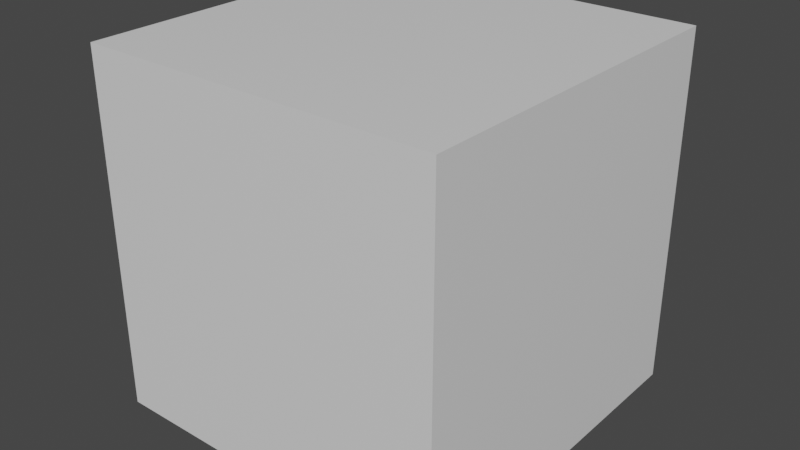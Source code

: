 # Source: untitled.blend  (saved by Blender 2.82.7; exported with 4.5.12 LTS)
import bpy
from mathutils import Matrix  # noqa: F401  (used for matrix-valued properties, if any)

bpy.ops.wm.read_factory_settings(use_empty=True)
scene = bpy.context.scene
scene.name = 'Scene'

# ---- collections
col_collection = bpy.data.collections.new('Collection'); scene.collection.children.link(col_collection)

# ---- materials (node trees are filled in below, after node groups)
mat_material = bpy.data.materials.new('Material')
mat_material.alpha_threshold = 0.0
mat_material.use_transparent_shadow = False
mat_material.line_color = (0.0, 0.0, 0.0, 1.0)

# ---- material node trees
mat_material.use_nodes = True; mat_material.node_tree.nodes.clear()
_N = mat_material.node_tree.nodes; _L = mat_material.node_tree.links
n0 = _N.new('ShaderNodeOutputMaterial'); n0.name = 'Material Output'; n0.location = (300, 300)
n1 = _N.new('ShaderNodeBsdfPrincipled'); n1.name = 'Principled BSDF'; n1.location = (10, 300)
n1.distribution = 'GGX'
n1.subsurface_method = 'BURLEY'
n1.inputs[2].default_value = 0.4
n1.inputs[3].default_value = 1.45
n1.inputs[27].default_value = (0.0, 0.0, 0.0, 1.0)
n1.inputs[28].default_value = 1.0
_L.new(n1.outputs[0], n0.inputs[0])
n0.is_active_output = True

# ---- world
world_world = bpy.data.worlds.new('World'); scene.world = world_world
world_world.use_nodes = True; world_world.node_tree.nodes.clear()
_N = world_world.node_tree.nodes; _L = world_world.node_tree.links
n0 = _N.new('ShaderNodeOutputWorld'); n0.name = 'World Output'; n0.location = (300, 300)
n1 = _N.new('ShaderNodeBackground'); n1.name = 'Background'; n1.location = (10, 300)
n1.inputs[0].default_value = (0.05088, 0.05088, 0.05088, 1.0)
_L.new(n1.outputs[0], n0.inputs[0])
n0.is_active_output = True
world_world.color = (0.05088, 0.05088, 0.05088)
world_world.use_sun_shadow = False
world_world.sun_shadow_jitter_overblur = 0.0

# ---- meshes
me_cube = bpy.data.meshes.new('Cube')
me_cube.from_pydata([(1.0, 1.0, 1.0), (1.0, 1.0, -1.0), (1.0, -1.0, 1.0), (1.0, -1.0, -1.0), (-1.0, 1.0, 1.0), (-1.0, 1.0, -1.0), (-1.0, -1.0, 1.0), (-1.0, -1.0, -1.0)], [], [(0, 4, 6, 2), (3, 2, 6, 7), (7, 6, 4, 5), (5, 1, 3, 7), (1, 0, 2, 3), (5, 4, 0, 1)])
_uv = me_cube.uv_layers.new(name='UVMap')
_uv.uv.foreach_set('vector', [0.625, 0.5, 0.875, 0.5, 0.875, 0.75, 0.625, 0.75, 0.375, 0.75, 0.625, 0.75, 0.625, 1.0, 0.375, 1.0, 0.375, 0.0, 0.625, 0.0, 0.625, 0.25, 0.375, 0.25, 0.125, 0.5, 0.375, 0.5, 0.375, 0.75, 0.125, 0.75, 0.375, 0.5, 0.625, 0.5, 0.625, 0.75, 0.375, 0.75, 0.375, 0.25, 0.625, 0.25, 0.625, 0.5, 0.375, 0.5])
me_cube.materials.append(mat_material)
me_cube.use_remesh_preserve_volume = False
me_cube.use_remesh_preserve_attributes = False
me_cube.use_mirror_vertex_groups = False
me_cube.update()
arm_esqueleto = bpy.data.armatures.new('Esqueleto')  # bones are not reproduced

# ---- objects
ob_cube = bpy.data.objects.new('Cube', me_cube)
ob_esqueleto = bpy.data.objects.new('Esqueleto', arm_esqueleto)

# ---- transforms, parenting, visibility, modifiers, constraints
ob_cube.location = (0.0, 0.0, 0.0)
ob_cube.lock_rotations_4d = False
ob_cube.empty_display_type = 'ARROWS'
ob_cube.lineart.crease_threshold = 0.0
ob_esqueleto.location = (0.0, 0.0, 0.0)
ob_esqueleto.lineart.crease_threshold = 0.0

# ---- collection membership
col_collection.objects.link(ob_cube)
col_collection.objects.link(ob_esqueleto)

# ---- scene / render settings (as saved in the file)
scene.frame_start = 1; scene.frame_end = 250; scene.frame_set(1)
scene.render.engine = 'BLENDER_EEVEE_NEXT'
scene.cycles.use_denoising = False
scene.cycles.samples = 128
scene.cycles.sampling_pattern = 'TABULATED_SOBOL'
scene.cycles.use_adaptive_sampling = False
scene.cycles.use_light_tree = False
scene.view_settings.view_transform = 'Filmic'
bpy.context.view_layer.update()

# ---- added for rendering (the .blend has no active camera and no usable light): camera, sun
cam_auto = bpy.data.cameras.new('AutoCamera')
cam_auto.lens = 50.0
cam_auto.sensor_width = 36.0
cam_auto.clip_end = 1000.0
ob_auto_camera = bpy.data.objects.new('AutoCamera', cam_auto)
scene.collection.objects.link(ob_auto_camera)
ob_auto_camera.location = (3.20507, -3.84609, 2.56406)
ob_auto_camera.rotation_euler = (1.09748, -7.21219e-08, 0.694738)
scene.camera = ob_auto_camera
light_auto_sun = bpy.data.lights.new('AutoSun', 'SUN')
light_auto_sun.energy = 3.0
light_auto_sun.angle = 0.0523599
ob_auto_sun = bpy.data.objects.new('AutoSun', light_auto_sun)
scene.collection.objects.link(ob_auto_sun)
ob_auto_sun.rotation_euler = (0.872665, 0.174533, 0.523599)
bpy.context.view_layer.update()
